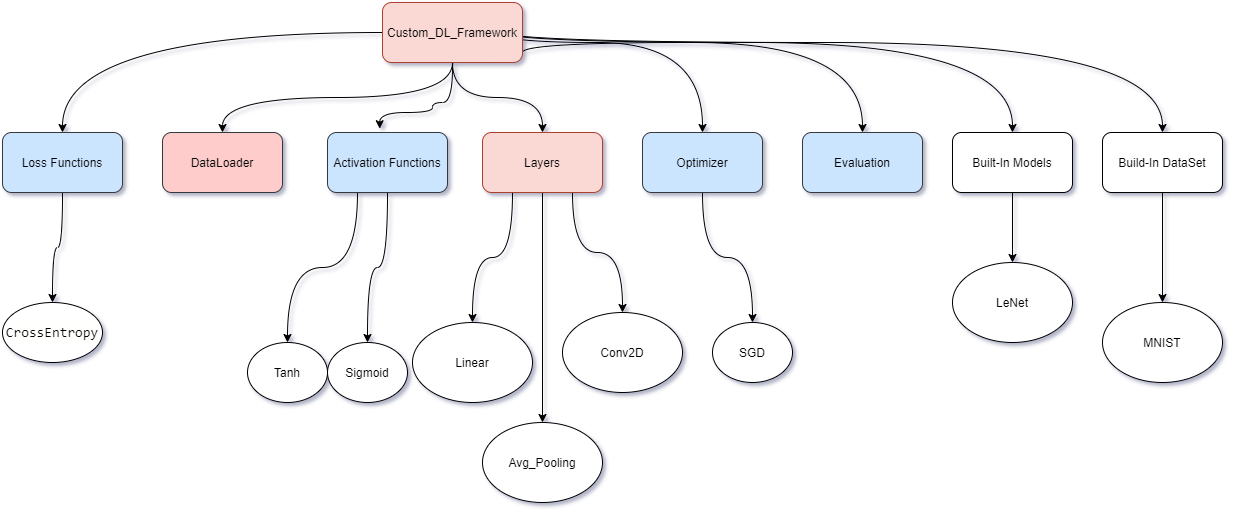

The diagram above was exported from draw.io. Its source (the exported page's mxGraphModel, read from the mxfile embedded in the PNG):
<mxGraphModel dx="1038" dy="491" grid="1" gridSize="10" guides="1" tooltips="1" connect="1" arrows="1" fold="1" page="1" pageScale="1" pageWidth="850" pageHeight="1400" background="#ffffff" math="0" shadow="1">
  <root>
    <mxCell id="0" />
    <mxCell id="1" parent="0" />
    <mxCell id="251b7MpcuguNsK4rPyUW-3" value="" style="edgeStyle=orthogonalEdgeStyle;orthogonalLoop=1;jettySize=auto;html=1;exitX=0.5;exitY=1;exitDx=0;exitDy=0;curved=1;" parent="1" source="251b7MpcuguNsK4rPyUW-5" target="251b7MpcuguNsK4rPyUW-2" edge="1">
      <mxGeometry relative="1" as="geometry">
        <mxPoint x="421.5" y="133" as="sourcePoint" />
      </mxGeometry>
    </mxCell>
    <mxCell id="251b7MpcuguNsK4rPyUW-2" value="DataLoader" style="whiteSpace=wrap;html=1;strokeColor=#36393d;fillColor=#ffcccc;rounded=1;" parent="1" vertex="1">
      <mxGeometry x="200" y="180" width="120" height="60" as="geometry" />
    </mxCell>
    <mxCell id="251b7MpcuguNsK4rPyUW-6" style="edgeStyle=orthogonalEdgeStyle;orthogonalLoop=1;jettySize=auto;html=1;exitX=1;exitY=0.5;exitDx=0;exitDy=0;entryX=0.435;entryY=-0.063;entryDx=0;entryDy=0;entryPerimeter=0;curved=1;" parent="1" source="251b7MpcuguNsK4rPyUW-5" target="251b7MpcuguNsK4rPyUW-7" edge="1">
      <mxGeometry relative="1" as="geometry">
        <mxPoint x="620" y="180" as="targetPoint" />
        <Array as="points">
          <mxPoint x="490" y="80" />
          <mxPoint x="490" y="150" />
          <mxPoint x="470" y="150" />
          <mxPoint x="470" y="160" />
          <mxPoint x="417" y="160" />
        </Array>
      </mxGeometry>
    </mxCell>
    <mxCell id="251b7MpcuguNsK4rPyUW-9" value="" style="edgeStyle=orthogonalEdgeStyle;orthogonalLoop=1;jettySize=auto;html=1;curved=1;" parent="1" source="251b7MpcuguNsK4rPyUW-5" target="251b7MpcuguNsK4rPyUW-8" edge="1">
      <mxGeometry relative="1" as="geometry" />
    </mxCell>
    <mxCell id="251b7MpcuguNsK4rPyUW-11" value="" style="edgeStyle=orthogonalEdgeStyle;orthogonalLoop=1;jettySize=auto;html=1;curved=1;" parent="1" source="251b7MpcuguNsK4rPyUW-5" target="251b7MpcuguNsK4rPyUW-10" edge="1">
      <mxGeometry relative="1" as="geometry" />
    </mxCell>
    <mxCell id="251b7MpcuguNsK4rPyUW-15" style="edgeStyle=orthogonalEdgeStyle;orthogonalLoop=1;jettySize=auto;html=1;exitX=1;exitY=0.25;exitDx=0;exitDy=0;curved=1;" parent="1" source="251b7MpcuguNsK4rPyUW-5" target="251b7MpcuguNsK4rPyUW-13" edge="1">
      <mxGeometry relative="1" as="geometry">
        <Array as="points">
          <mxPoint x="530" y="90" />
          <mxPoint x="740" y="90" />
        </Array>
      </mxGeometry>
    </mxCell>
    <mxCell id="251b7MpcuguNsK4rPyUW-17" style="edgeStyle=orthogonalEdgeStyle;orthogonalLoop=1;jettySize=auto;html=1;exitX=0.75;exitY=1;exitDx=0;exitDy=0;entryX=0.5;entryY=0;entryDx=0;entryDy=0;curved=1;" parent="1" source="251b7MpcuguNsK4rPyUW-5" target="251b7MpcuguNsK4rPyUW-16" edge="1">
      <mxGeometry relative="1" as="geometry">
        <Array as="points">
          <mxPoint x="560" y="110" />
          <mxPoint x="560" y="90" />
          <mxPoint x="900" y="90" />
        </Array>
      </mxGeometry>
    </mxCell>
    <mxCell id="251b7MpcuguNsK4rPyUW-23" style="edgeStyle=orthogonalEdgeStyle;orthogonalLoop=1;jettySize=auto;html=1;exitX=1;exitY=0.25;exitDx=0;exitDy=0;entryX=0.5;entryY=0;entryDx=0;entryDy=0;curved=1;" parent="1" source="251b7MpcuguNsK4rPyUW-5" target="251b7MpcuguNsK4rPyUW-24" edge="1">
      <mxGeometry relative="1" as="geometry">
        <mxPoint x="870" y="50" as="targetPoint" />
        <Array as="points">
          <mxPoint x="530" y="90" />
          <mxPoint x="1050" y="90" />
        </Array>
      </mxGeometry>
    </mxCell>
    <mxCell id="251b7MpcuguNsK4rPyUW-26" style="edgeStyle=orthogonalEdgeStyle;orthogonalLoop=1;jettySize=auto;html=1;exitX=1;exitY=0.25;exitDx=0;exitDy=0;entryX=0.5;entryY=0;entryDx=0;entryDy=0;curved=1;" parent="1" source="251b7MpcuguNsK4rPyUW-5" target="251b7MpcuguNsK4rPyUW-25" edge="1">
      <mxGeometry relative="1" as="geometry">
        <Array as="points">
          <mxPoint x="530" y="90" />
          <mxPoint x="1200" y="90" />
        </Array>
      </mxGeometry>
    </mxCell>
    <mxCell id="251b7MpcuguNsK4rPyUW-5" value="&lt;span&gt;Custom_DL_Framework&lt;/span&gt;" style="whiteSpace=wrap;html=1;fillColor=#fad9d5;strokeColor=#ae4132;rounded=1;" parent="1" vertex="1">
      <mxGeometry x="420" y="50" width="140" height="60" as="geometry" />
    </mxCell>
    <mxCell id="R01L9iHT_FWm_1kkWuIU-7" style="edgeStyle=orthogonalEdgeStyle;rounded=0;orthogonalLoop=1;jettySize=auto;html=1;exitX=0.25;exitY=1;exitDx=0;exitDy=0;entryX=0.5;entryY=0;entryDx=0;entryDy=0;curved=1;" parent="1" source="251b7MpcuguNsK4rPyUW-7" target="R01L9iHT_FWm_1kkWuIU-8" edge="1">
      <mxGeometry relative="1" as="geometry">
        <mxPoint x="310" y="320" as="targetPoint" />
      </mxGeometry>
    </mxCell>
    <mxCell id="R01L9iHT_FWm_1kkWuIU-10" style="edgeStyle=orthogonalEdgeStyle;rounded=0;orthogonalLoop=1;jettySize=auto;html=1;exitX=0.5;exitY=1;exitDx=0;exitDy=0;curved=1;" parent="1" source="251b7MpcuguNsK4rPyUW-7" target="R01L9iHT_FWm_1kkWuIU-9" edge="1">
      <mxGeometry relative="1" as="geometry" />
    </mxCell>
    <mxCell id="251b7MpcuguNsK4rPyUW-7" value="Activation Functions" style="whiteSpace=wrap;html=1;fillColor=#cce5ff;strokeColor=#36393d;rounded=1;" parent="1" vertex="1">
      <mxGeometry x="365" y="180" width="120" height="60" as="geometry" />
    </mxCell>
    <mxCell id="R01L9iHT_FWm_1kkWuIU-16" value="" style="edgeStyle=orthogonalEdgeStyle;curved=1;rounded=0;orthogonalLoop=1;jettySize=auto;html=1;entryX=0.5;entryY=0;entryDx=0;entryDy=0;" parent="1" source="251b7MpcuguNsK4rPyUW-8" target="R01L9iHT_FWm_1kkWuIU-17" edge="1">
      <mxGeometry relative="1" as="geometry">
        <mxPoint x="100" y="310" as="targetPoint" />
      </mxGeometry>
    </mxCell>
    <mxCell id="251b7MpcuguNsK4rPyUW-8" value="&lt;span&gt;Loss Functions&lt;br&gt;&lt;/span&gt;" style="whiteSpace=wrap;html=1;fillColor=#cce5ff;strokeColor=#36393d;rounded=1;" parent="1" vertex="1">
      <mxGeometry x="40" y="180" width="120" height="60" as="geometry" />
    </mxCell>
    <mxCell id="R01L9iHT_FWm_1kkWuIU-1" style="edgeStyle=orthogonalEdgeStyle;rounded=0;orthogonalLoop=1;jettySize=auto;html=1;exitX=0.75;exitY=1;exitDx=0;exitDy=0;entryX=0.5;entryY=0;entryDx=0;entryDy=0;curved=1;" parent="1" source="251b7MpcuguNsK4rPyUW-10" target="R01L9iHT_FWm_1kkWuIU-2" edge="1">
      <mxGeometry relative="1" as="geometry">
        <mxPoint x="650" y="350" as="targetPoint" />
      </mxGeometry>
    </mxCell>
    <mxCell id="R01L9iHT_FWm_1kkWuIU-3" style="edgeStyle=orthogonalEdgeStyle;rounded=0;orthogonalLoop=1;jettySize=auto;html=1;exitX=0.25;exitY=1;exitDx=0;exitDy=0;entryX=0.5;entryY=0;entryDx=0;entryDy=0;curved=1;" parent="1" source="251b7MpcuguNsK4rPyUW-10" target="R01L9iHT_FWm_1kkWuIU-4" edge="1">
      <mxGeometry relative="1" as="geometry">
        <mxPoint x="510" y="360" as="targetPoint" />
      </mxGeometry>
    </mxCell>
    <mxCell id="R01L9iHT_FWm_1kkWuIU-5" style="edgeStyle=orthogonalEdgeStyle;rounded=0;orthogonalLoop=1;jettySize=auto;html=1;exitX=0.5;exitY=1;exitDx=0;exitDy=0;entryX=0.5;entryY=0;entryDx=0;entryDy=0;curved=1;" parent="1" source="251b7MpcuguNsK4rPyUW-10" target="R01L9iHT_FWm_1kkWuIU-6" edge="1">
      <mxGeometry relative="1" as="geometry">
        <mxPoint x="580" y="510" as="targetPoint" />
      </mxGeometry>
    </mxCell>
    <mxCell id="251b7MpcuguNsK4rPyUW-10" value="&lt;span&gt;Layers&lt;/span&gt;" style="whiteSpace=wrap;html=1;fillColor=#fad9d5;strokeColor=#ae4132;rounded=1;" parent="1" vertex="1">
      <mxGeometry x="520" y="180" width="120" height="60" as="geometry" />
    </mxCell>
    <mxCell id="R01L9iHT_FWm_1kkWuIU-18" style="edgeStyle=orthogonalEdgeStyle;curved=1;rounded=0;orthogonalLoop=1;jettySize=auto;html=1;exitX=0.5;exitY=1;exitDx=0;exitDy=0;entryX=0.5;entryY=0;entryDx=0;entryDy=0;" parent="1" source="251b7MpcuguNsK4rPyUW-13" target="R01L9iHT_FWm_1kkWuIU-19" edge="1">
      <mxGeometry relative="1" as="geometry">
        <mxPoint x="810" y="360" as="targetPoint" />
      </mxGeometry>
    </mxCell>
    <mxCell id="251b7MpcuguNsK4rPyUW-13" value="Optimizer" style="whiteSpace=wrap;html=1;fillColor=#cce5ff;strokeColor=#36393d;rounded=1;" parent="1" vertex="1">
      <mxGeometry x="680" y="180" width="120" height="60" as="geometry" />
    </mxCell>
    <mxCell id="251b7MpcuguNsK4rPyUW-16" value="Evaluation" style="whiteSpace=wrap;html=1;fillColor=#cce5ff;strokeColor=#36393d;rounded=1;" parent="1" vertex="1">
      <mxGeometry x="840" y="180" width="120" height="60" as="geometry" />
    </mxCell>
    <mxCell id="R01L9iHT_FWm_1kkWuIU-14" value="" style="edgeStyle=orthogonalEdgeStyle;rounded=0;orthogonalLoop=1;jettySize=auto;html=1;curved=1;" parent="1" source="251b7MpcuguNsK4rPyUW-24" target="R01L9iHT_FWm_1kkWuIU-13" edge="1">
      <mxGeometry relative="1" as="geometry" />
    </mxCell>
    <mxCell id="251b7MpcuguNsK4rPyUW-24" value="Built-In Models" style="whiteSpace=wrap;html=1;rounded=1;" parent="1" vertex="1">
      <mxGeometry x="990" y="180" width="120" height="60" as="geometry" />
    </mxCell>
    <mxCell id="R01L9iHT_FWm_1kkWuIU-12" style="edgeStyle=orthogonalEdgeStyle;rounded=0;orthogonalLoop=1;jettySize=auto;html=1;exitX=0.5;exitY=1;exitDx=0;exitDy=0;entryX=0.5;entryY=0;entryDx=0;entryDy=0;curved=1;" parent="1" source="251b7MpcuguNsK4rPyUW-25" target="R01L9iHT_FWm_1kkWuIU-11" edge="1">
      <mxGeometry relative="1" as="geometry" />
    </mxCell>
    <mxCell id="251b7MpcuguNsK4rPyUW-25" value="Build-In DataSet" style="whiteSpace=wrap;html=1;rounded=1;" parent="1" vertex="1">
      <mxGeometry x="1140" y="180" width="120" height="60" as="geometry" />
    </mxCell>
    <mxCell id="R01L9iHT_FWm_1kkWuIU-2" value="Conv2D" style="ellipse;whiteSpace=wrap;html=1;" parent="1" vertex="1">
      <mxGeometry x="600" y="360" width="120" height="80" as="geometry" />
    </mxCell>
    <mxCell id="R01L9iHT_FWm_1kkWuIU-4" value="Linear" style="ellipse;whiteSpace=wrap;html=1;" parent="1" vertex="1">
      <mxGeometry x="450" y="370" width="120" height="80" as="geometry" />
    </mxCell>
    <mxCell id="R01L9iHT_FWm_1kkWuIU-6" value="Avg_Pooling" style="ellipse;whiteSpace=wrap;html=1;" parent="1" vertex="1">
      <mxGeometry x="520" y="470" width="120" height="80" as="geometry" />
    </mxCell>
    <mxCell id="R01L9iHT_FWm_1kkWuIU-8" value="Tanh" style="ellipse;whiteSpace=wrap;html=1;" parent="1" vertex="1">
      <mxGeometry x="285" y="390" width="80" height="60" as="geometry" />
    </mxCell>
    <mxCell id="R01L9iHT_FWm_1kkWuIU-9" value="Sigmoid" style="ellipse;whiteSpace=wrap;html=1;" parent="1" vertex="1">
      <mxGeometry x="365" y="390" width="80" height="60" as="geometry" />
    </mxCell>
    <mxCell id="R01L9iHT_FWm_1kkWuIU-11" value="MNIST" style="ellipse;whiteSpace=wrap;html=1;" parent="1" vertex="1">
      <mxGeometry x="1140" y="350" width="120" height="80" as="geometry" />
    </mxCell>
    <mxCell id="R01L9iHT_FWm_1kkWuIU-13" value="LeNet" style="ellipse;whiteSpace=wrap;html=1;rounded=1;" parent="1" vertex="1">
      <mxGeometry x="990" y="310" width="120" height="80" as="geometry" />
    </mxCell>
    <mxCell id="R01L9iHT_FWm_1kkWuIU-17" value="&lt;span style=&quot;font-family: monospace , &amp;#34;consolas&amp;#34; , &amp;#34;courier new&amp;#34; , monospace ; font-size: 14px ; background-color: rgb(255 , 255 , 254)&quot;&gt;CrossEntropy&lt;/span&gt;" style="ellipse;whiteSpace=wrap;html=1;" parent="1" vertex="1">
      <mxGeometry x="40" y="350" width="100" height="60" as="geometry" />
    </mxCell>
    <mxCell id="R01L9iHT_FWm_1kkWuIU-19" value="SGD" style="ellipse;whiteSpace=wrap;html=1;" parent="1" vertex="1">
      <mxGeometry x="750" y="370" width="80" height="60" as="geometry" />
    </mxCell>
  </root>
</mxGraphModel>